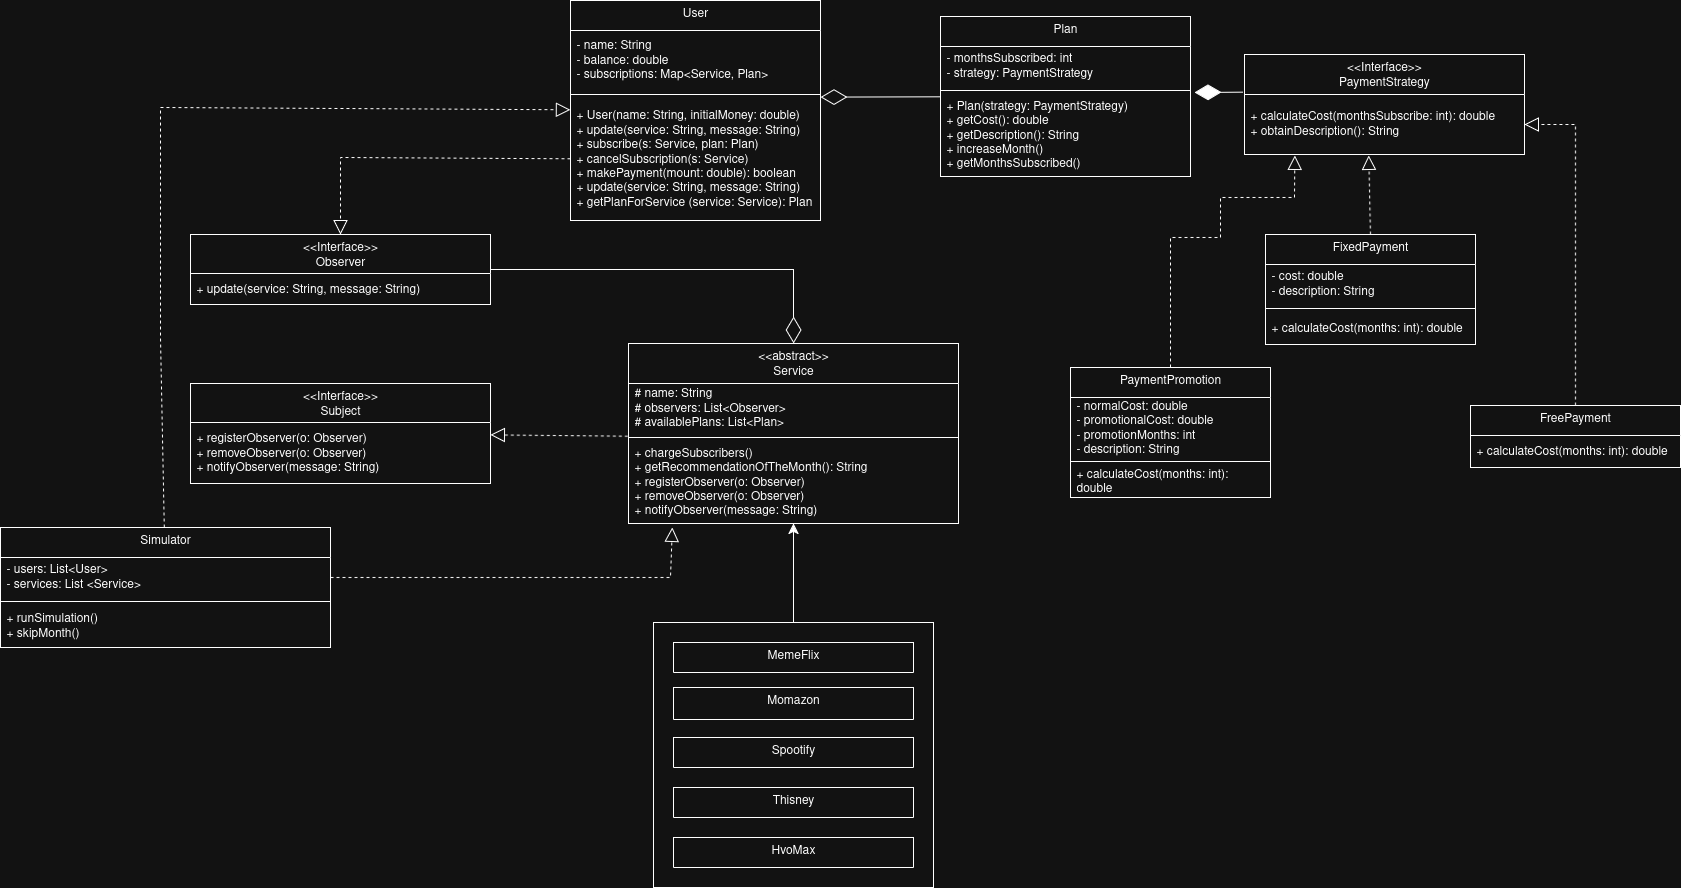

The diagram above was exported from draw.io. Its source (the exported page's mxGraphModel, read from the mxfile embedded in the PNG):
<mxGraphModel dx="1607" dy="1155" grid="1" gridSize="10" guides="1" tooltips="1" connect="1" arrows="1" fold="1" page="1" pageScale="1" pageWidth="850" pageHeight="1100" math="0" shadow="0">
  <root>
    <mxCell id="0" />
    <mxCell id="1" parent="0" />
    <mxCell id="tqK0mL_wEL8o6G5kSojs-9" value="User" style="swimlane;fontStyle=0;align=center;verticalAlign=top;childLayout=stackLayout;horizontal=1;startSize=30;horizontalStack=0;resizeParent=1;resizeParentMax=0;resizeLast=0;collapsible=0;marginBottom=0;html=1;whiteSpace=wrap;" parent="1" vertex="1">
      <mxGeometry x="-270" y="83" width="250" height="220" as="geometry" />
    </mxCell>
    <mxCell id="tqK0mL_wEL8o6G5kSojs-11" value="&lt;div&gt;- name: String&lt;/div&gt;&lt;div&gt;- balance: double&lt;br&gt;&lt;/div&gt;&lt;div&gt;- subscriptions: Map&amp;lt;Service, Plan&amp;gt;&lt;br&gt;&lt;/div&gt;" style="text;html=1;strokeColor=none;fillColor=none;align=left;verticalAlign=middle;spacingLeft=4;spacingRight=4;overflow=hidden;rotatable=0;points=[[0,0.5],[1,0.5]];portConstraint=eastwest;whiteSpace=wrap;" parent="tqK0mL_wEL8o6G5kSojs-9" vertex="1">
      <mxGeometry y="30" width="250" height="60" as="geometry" />
    </mxCell>
    <mxCell id="tqK0mL_wEL8o6G5kSojs-14" value="" style="line;strokeWidth=1;fillColor=none;align=left;verticalAlign=middle;spacingTop=-1;spacingLeft=3;spacingRight=3;rotatable=0;labelPosition=right;points=[];portConstraint=eastwest;" parent="tqK0mL_wEL8o6G5kSojs-9" vertex="1">
      <mxGeometry y="90" width="250" height="8" as="geometry" />
    </mxCell>
    <mxCell id="tqK0mL_wEL8o6G5kSojs-16" value="&lt;div&gt;+ User(name: String, initialMoney: double)&lt;/div&gt;&lt;div&gt;+ update(service: String, message: String)&lt;/div&gt;&lt;div&gt;+ subscribe(s: Service, plan: Plan)&amp;nbsp;&lt;/div&gt;&lt;div&gt;+ cancelSubscription(s: Service)&lt;/div&gt;&lt;div&gt;+ makePayment(mount: double): boolean&lt;/div&gt;&lt;div&gt;+ update(service: String, message: String)&lt;/div&gt;&lt;div&gt;+ getPlanForService (service: Service): Plan&lt;br&gt;&lt;/div&gt;" style="text;html=1;strokeColor=none;fillColor=none;align=left;verticalAlign=middle;spacingLeft=4;spacingRight=4;overflow=hidden;rotatable=0;points=[[0,0.5],[1,0.5]];portConstraint=eastwest;whiteSpace=wrap;" parent="tqK0mL_wEL8o6G5kSojs-9" vertex="1">
      <mxGeometry y="98" width="250" height="122" as="geometry" />
    </mxCell>
    <mxCell id="qyDyFqoPzzy8J1NY_vsP-4" value="&lt;div&gt;&amp;lt;&amp;lt;abstract&amp;gt;&amp;gt;&lt;br&gt;&lt;/div&gt;&lt;div&gt;Service&lt;/div&gt;&lt;div&gt;&lt;br&gt;&lt;/div&gt;" style="swimlane;fontStyle=0;align=center;verticalAlign=top;childLayout=stackLayout;horizontal=1;startSize=40;horizontalStack=0;resizeParent=1;resizeParentMax=0;resizeLast=0;collapsible=0;marginBottom=0;html=1;whiteSpace=wrap;" parent="1" vertex="1">
      <mxGeometry x="-212" y="426" width="330" height="180" as="geometry" />
    </mxCell>
    <mxCell id="qyDyFqoPzzy8J1NY_vsP-5" value="&lt;div&gt;# name: String&lt;/div&gt;&lt;div&gt;# observers: List&amp;lt;Observer&amp;gt;&lt;/div&gt;&lt;div&gt;# availablePlans: List&amp;lt;Plan&amp;gt;&lt;/div&gt;" style="text;html=1;strokeColor=none;fillColor=none;align=left;verticalAlign=middle;spacingLeft=4;spacingRight=4;overflow=hidden;rotatable=0;points=[[0,0.5],[1,0.5]];portConstraint=eastwest;whiteSpace=wrap;" parent="qyDyFqoPzzy8J1NY_vsP-4" vertex="1">
      <mxGeometry y="40" width="330" height="50" as="geometry" />
    </mxCell>
    <mxCell id="qyDyFqoPzzy8J1NY_vsP-6" value="" style="line;strokeWidth=1;fillColor=none;align=left;verticalAlign=middle;spacingTop=-1;spacingLeft=3;spacingRight=3;rotatable=0;labelPosition=right;points=[];portConstraint=eastwest;" parent="qyDyFqoPzzy8J1NY_vsP-4" vertex="1">
      <mxGeometry y="90" width="330" height="8" as="geometry" />
    </mxCell>
    <mxCell id="qyDyFqoPzzy8J1NY_vsP-7" value="&lt;div&gt;+ chargeSubscribers()&lt;/div&gt;&lt;div&gt;+ getRecommendationOfTheMonth(): String&lt;/div&gt;&lt;div&gt;+ registerObserver(o: Observer)&lt;div&gt;+ removeObserver(o: Observer)&amp;nbsp;&lt;/div&gt;&lt;div&gt;+ notifyObserver(message: String)&lt;/div&gt;&lt;/div&gt;" style="text;html=1;strokeColor=none;fillColor=none;align=left;verticalAlign=middle;spacingLeft=4;spacingRight=4;overflow=hidden;rotatable=0;points=[[0,0.5],[1,0.5]];portConstraint=eastwest;whiteSpace=wrap;" parent="qyDyFqoPzzy8J1NY_vsP-4" vertex="1">
      <mxGeometry y="98" width="330" height="82" as="geometry" />
    </mxCell>
    <mxCell id="qyDyFqoPzzy8J1NY_vsP-32" style="edgeStyle=none;curved=1;rounded=0;orthogonalLoop=1;jettySize=auto;html=1;fontSize=12;startSize=8;endSize=8;" parent="1" source="qyDyFqoPzzy8J1NY_vsP-16" target="qyDyFqoPzzy8J1NY_vsP-4" edge="1">
      <mxGeometry relative="1" as="geometry" />
    </mxCell>
    <mxCell id="1pBHR0QAPaTViSLSzdzs-6" value="&amp;lt;&amp;lt;Interface&amp;gt;&amp;gt;&lt;div&gt;Subject&lt;/div&gt;" style="swimlane;fontStyle=0;align=center;verticalAlign=top;childLayout=stackLayout;horizontal=1;startSize=39;horizontalStack=0;resizeParent=1;resizeParentMax=0;resizeLast=0;collapsible=0;marginBottom=0;html=1;whiteSpace=wrap;" parent="1" vertex="1">
      <mxGeometry x="-650" y="466" width="300" height="100" as="geometry" />
    </mxCell>
    <mxCell id="1pBHR0QAPaTViSLSzdzs-7" value="+ registerObserver(o: Observer)&lt;div&gt;+ removeObserver(o: Observer)&amp;nbsp;&lt;/div&gt;&lt;div&gt;+ notifyObserver(message: String)&lt;/div&gt;" style="text;html=1;strokeColor=none;fillColor=none;align=left;verticalAlign=middle;spacingLeft=4;spacingRight=4;overflow=hidden;rotatable=0;points=[[0,0.5],[1,0.5]];portConstraint=eastwest;whiteSpace=wrap;" parent="1pBHR0QAPaTViSLSzdzs-6" vertex="1">
      <mxGeometry y="39" width="300" height="61" as="geometry" />
    </mxCell>
    <mxCell id="1pBHR0QAPaTViSLSzdzs-13" value="&amp;lt;&amp;lt;Interface&amp;gt;&amp;gt;&lt;div&gt;Observer&lt;/div&gt;" style="swimlane;fontStyle=0;align=center;verticalAlign=top;childLayout=stackLayout;horizontal=1;startSize=39;horizontalStack=0;resizeParent=1;resizeParentMax=0;resizeLast=0;collapsible=0;marginBottom=0;html=1;whiteSpace=wrap;" parent="1" vertex="1">
      <mxGeometry x="-650" y="317" width="300" height="70" as="geometry" />
    </mxCell>
    <mxCell id="1pBHR0QAPaTViSLSzdzs-14" value="+ update(service: String, message: String)" style="text;html=1;strokeColor=none;fillColor=none;align=left;verticalAlign=middle;spacingLeft=4;spacingRight=4;overflow=hidden;rotatable=0;points=[[0,0.5],[1,0.5]];portConstraint=eastwest;whiteSpace=wrap;" parent="1pBHR0QAPaTViSLSzdzs-13" vertex="1">
      <mxGeometry y="39" width="300" height="31" as="geometry" />
    </mxCell>
    <mxCell id="1pBHR0QAPaTViSLSzdzs-17" value="" style="endArrow=diamondThin;endFill=0;endSize=24;html=1;rounded=0;exitX=1;exitY=0.5;exitDx=0;exitDy=0;" parent="1" source="1pBHR0QAPaTViSLSzdzs-13" target="qyDyFqoPzzy8J1NY_vsP-4" edge="1">
      <mxGeometry width="160" relative="1" as="geometry">
        <mxPoint x="-410" y="595" as="sourcePoint" />
        <mxPoint x="-250" y="595" as="targetPoint" />
        <Array as="points">
          <mxPoint x="-47" y="352" />
        </Array>
      </mxGeometry>
    </mxCell>
    <mxCell id="1pBHR0QAPaTViSLSzdzs-18" value="" style="endArrow=block;dashed=1;endFill=0;endSize=12;html=1;rounded=0;entryX=0.5;entryY=0;entryDx=0;entryDy=0;" parent="1" source="tqK0mL_wEL8o6G5kSojs-16" target="1pBHR0QAPaTViSLSzdzs-13" edge="1">
      <mxGeometry width="160" relative="1" as="geometry">
        <mxPoint x="-270" y="-35" as="sourcePoint" />
        <mxPoint x="-310" y="45" as="targetPoint" />
        <Array as="points">
          <mxPoint x="-500" y="240" />
        </Array>
      </mxGeometry>
    </mxCell>
    <mxCell id="1pBHR0QAPaTViSLSzdzs-19" value="" style="endArrow=block;dashed=1;endFill=0;endSize=12;html=1;rounded=0;exitX=-0.002;exitY=1.055;exitDx=0;exitDy=0;exitPerimeter=0;" parent="1" source="qyDyFqoPzzy8J1NY_vsP-5" target="1pBHR0QAPaTViSLSzdzs-6" edge="1">
      <mxGeometry width="160" relative="1" as="geometry">
        <mxPoint x="-311" y="515" as="sourcePoint" />
        <mxPoint x="-410" y="391" as="targetPoint" />
      </mxGeometry>
    </mxCell>
    <mxCell id="1pBHR0QAPaTViSLSzdzs-20" value="Plan" style="swimlane;fontStyle=0;align=center;verticalAlign=top;childLayout=stackLayout;horizontal=1;startSize=30;horizontalStack=0;resizeParent=1;resizeParentMax=0;resizeLast=0;collapsible=0;marginBottom=0;html=1;whiteSpace=wrap;" parent="1" vertex="1">
      <mxGeometry x="100" y="99" width="250" height="160" as="geometry" />
    </mxCell>
    <mxCell id="1pBHR0QAPaTViSLSzdzs-21" value="- monthsSubscribed: int&lt;div&gt;- strategy: PaymentStrategy&lt;/div&gt;" style="text;html=1;strokeColor=none;fillColor=none;align=left;verticalAlign=middle;spacingLeft=4;spacingRight=4;overflow=hidden;rotatable=0;points=[[0,0.5],[1,0.5]];portConstraint=eastwest;whiteSpace=wrap;" parent="1pBHR0QAPaTViSLSzdzs-20" vertex="1">
      <mxGeometry y="30" width="250" height="40" as="geometry" />
    </mxCell>
    <mxCell id="1pBHR0QAPaTViSLSzdzs-22" value="" style="line;strokeWidth=1;fillColor=none;align=left;verticalAlign=middle;spacingTop=-1;spacingLeft=3;spacingRight=3;rotatable=0;labelPosition=right;points=[];portConstraint=eastwest;" parent="1pBHR0QAPaTViSLSzdzs-20" vertex="1">
      <mxGeometry y="70" width="250" height="8" as="geometry" />
    </mxCell>
    <mxCell id="1pBHR0QAPaTViSLSzdzs-23" value="&lt;div&gt;+ Plan(strategy: PaymentStrategy)&lt;/div&gt;&lt;div&gt;+ getCost(): double&lt;/div&gt;&lt;div&gt;&lt;span style=&quot;background-color: transparent; color: light-dark(rgb(0, 0, 0), rgb(255, 255, 255));&quot;&gt;+ getDescription(): String&lt;/span&gt;&lt;/div&gt;&lt;div&gt;+ increaseMonth()&lt;/div&gt;&lt;div&gt;+ getMonthsSubscribed()&lt;/div&gt;" style="text;html=1;strokeColor=none;fillColor=none;align=left;verticalAlign=middle;spacingLeft=4;spacingRight=4;overflow=hidden;rotatable=0;points=[[0,0.5],[1,0.5]];portConstraint=eastwest;whiteSpace=wrap;" parent="1pBHR0QAPaTViSLSzdzs-20" vertex="1">
      <mxGeometry y="78" width="250" height="82" as="geometry" />
    </mxCell>
    <mxCell id="1pBHR0QAPaTViSLSzdzs-24" value="" style="endArrow=diamondThin;endFill=0;endSize=24;html=1;rounded=0;entryX=1;entryY=0.825;entryDx=0;entryDy=0;entryPerimeter=0;" parent="1" source="1pBHR0QAPaTViSLSzdzs-20" target="tqK0mL_wEL8o6G5kSojs-14" edge="1">
      <mxGeometry width="160" relative="1" as="geometry">
        <mxPoint y="195" as="sourcePoint" />
        <mxPoint x="160" y="195" as="targetPoint" />
      </mxGeometry>
    </mxCell>
    <mxCell id="1pBHR0QAPaTViSLSzdzs-25" value="&amp;lt;&amp;lt;Interface&amp;gt;&amp;gt;&lt;div&gt;PaymentStrategy&lt;/div&gt;" style="swimlane;fontStyle=0;align=center;verticalAlign=top;childLayout=stackLayout;horizontal=1;startSize=40;horizontalStack=0;resizeParent=1;resizeParentMax=0;resizeLast=0;collapsible=0;marginBottom=0;html=1;whiteSpace=wrap;" parent="1" vertex="1">
      <mxGeometry x="404" y="137" width="280" height="100" as="geometry" />
    </mxCell>
    <mxCell id="1pBHR0QAPaTViSLSzdzs-26" value="+ calculateCost(monthsSubscribe: int): double&lt;div&gt;+ obtainDescription(): String&lt;/div&gt;" style="text;html=1;strokeColor=none;fillColor=none;align=left;verticalAlign=middle;spacingLeft=4;spacingRight=4;overflow=hidden;rotatable=0;points=[[0,0.5],[1,0.5]];portConstraint=eastwest;whiteSpace=wrap;" parent="1pBHR0QAPaTViSLSzdzs-25" vertex="1">
      <mxGeometry y="40" width="280" height="60" as="geometry" />
    </mxCell>
    <mxCell id="1pBHR0QAPaTViSLSzdzs-29" value="FixedPayment" style="swimlane;fontStyle=0;align=center;verticalAlign=top;childLayout=stackLayout;horizontal=1;startSize=30;horizontalStack=0;resizeParent=1;resizeParentMax=0;resizeLast=0;collapsible=0;marginBottom=0;html=1;whiteSpace=wrap;" parent="1" vertex="1">
      <mxGeometry x="425" y="317" width="210" height="110" as="geometry" />
    </mxCell>
    <mxCell id="1pBHR0QAPaTViSLSzdzs-30" value="- cost: double&lt;div&gt;- description: String&lt;/div&gt;" style="text;html=1;strokeColor=none;fillColor=none;align=left;verticalAlign=middle;spacingLeft=4;spacingRight=4;overflow=hidden;rotatable=0;points=[[0,0.5],[1,0.5]];portConstraint=eastwest;whiteSpace=wrap;" parent="1pBHR0QAPaTViSLSzdzs-29" vertex="1">
      <mxGeometry y="30" width="210" height="40" as="geometry" />
    </mxCell>
    <mxCell id="1pBHR0QAPaTViSLSzdzs-31" value="" style="line;strokeWidth=1;fillColor=none;align=left;verticalAlign=middle;spacingTop=-1;spacingLeft=3;spacingRight=3;rotatable=0;labelPosition=right;points=[];portConstraint=eastwest;" parent="1pBHR0QAPaTViSLSzdzs-29" vertex="1">
      <mxGeometry y="70" width="210" height="8" as="geometry" />
    </mxCell>
    <mxCell id="1pBHR0QAPaTViSLSzdzs-32" value="+ calculateCost(months: int): double" style="text;html=1;strokeColor=none;fillColor=none;align=left;verticalAlign=middle;spacingLeft=4;spacingRight=4;overflow=hidden;rotatable=0;points=[[0,0.5],[1,0.5]];portConstraint=eastwest;whiteSpace=wrap;" parent="1pBHR0QAPaTViSLSzdzs-29" vertex="1">
      <mxGeometry y="78" width="210" height="32" as="geometry" />
    </mxCell>
    <mxCell id="1pBHR0QAPaTViSLSzdzs-33" value="FreePayment" style="swimlane;fontStyle=0;align=center;verticalAlign=top;childLayout=stackLayout;horizontal=1;startSize=30;horizontalStack=0;resizeParent=1;resizeParentMax=0;resizeLast=0;collapsible=0;marginBottom=0;html=1;whiteSpace=wrap;" parent="1" vertex="1">
      <mxGeometry x="630" y="488" width="210" height="62" as="geometry" />
    </mxCell>
    <mxCell id="1pBHR0QAPaTViSLSzdzs-36" value="+ calculateCost(months: int): double" style="text;html=1;strokeColor=none;fillColor=none;align=left;verticalAlign=middle;spacingLeft=4;spacingRight=4;overflow=hidden;rotatable=0;points=[[0,0.5],[1,0.5]];portConstraint=eastwest;whiteSpace=wrap;" parent="1pBHR0QAPaTViSLSzdzs-33" vertex="1">
      <mxGeometry y="30" width="210" height="32" as="geometry" />
    </mxCell>
    <mxCell id="1pBHR0QAPaTViSLSzdzs-37" value="" style="endArrow=diamondThin;endFill=1;endSize=24;html=1;rounded=0;entryX=1.016;entryY=-0.024;entryDx=0;entryDy=0;exitX=-0.006;exitY=-0.039;exitDx=0;exitDy=0;exitPerimeter=0;entryPerimeter=0;" parent="1" source="1pBHR0QAPaTViSLSzdzs-26" target="1pBHR0QAPaTViSLSzdzs-23" edge="1">
      <mxGeometry width="160" relative="1" as="geometry">
        <mxPoint x="400" y="300" as="sourcePoint" />
        <mxPoint x="560" y="300" as="targetPoint" />
      </mxGeometry>
    </mxCell>
    <mxCell id="1pBHR0QAPaTViSLSzdzs-38" value="PaymentPromotion" style="swimlane;fontStyle=0;align=center;verticalAlign=top;childLayout=stackLayout;horizontal=1;startSize=30;horizontalStack=0;resizeParent=1;resizeParentMax=0;resizeLast=0;collapsible=0;marginBottom=0;html=1;whiteSpace=wrap;" parent="1" vertex="1">
      <mxGeometry x="230" y="450" width="200" height="130" as="geometry" />
    </mxCell>
    <mxCell id="1pBHR0QAPaTViSLSzdzs-39" value="- normalCost: double&lt;div&gt;- promotionalCost: double&lt;/div&gt;&lt;div&gt;- promotionMonths: int&lt;/div&gt;&lt;div&gt;&lt;div&gt;- description: String&lt;/div&gt;&lt;div&gt;&lt;br&gt;&lt;/div&gt;&lt;/div&gt;" style="text;html=1;strokeColor=none;fillColor=none;align=left;verticalAlign=middle;spacingLeft=4;spacingRight=4;overflow=hidden;rotatable=0;points=[[0,0.5],[1,0.5]];portConstraint=eastwest;whiteSpace=wrap;" parent="1pBHR0QAPaTViSLSzdzs-38" vertex="1">
      <mxGeometry y="30" width="200" height="60" as="geometry" />
    </mxCell>
    <mxCell id="1pBHR0QAPaTViSLSzdzs-40" value="" style="line;strokeWidth=1;fillColor=none;align=left;verticalAlign=middle;spacingTop=-1;spacingLeft=3;spacingRight=3;rotatable=0;labelPosition=right;points=[];portConstraint=eastwest;" parent="1pBHR0QAPaTViSLSzdzs-38" vertex="1">
      <mxGeometry y="90" width="200" height="8" as="geometry" />
    </mxCell>
    <mxCell id="1pBHR0QAPaTViSLSzdzs-41" value="+ calculateCost(months: int): double" style="text;html=1;strokeColor=none;fillColor=none;align=left;verticalAlign=middle;spacingLeft=4;spacingRight=4;overflow=hidden;rotatable=0;points=[[0,0.5],[1,0.5]];portConstraint=eastwest;whiteSpace=wrap;" parent="1pBHR0QAPaTViSLSzdzs-38" vertex="1">
      <mxGeometry y="98" width="200" height="32" as="geometry" />
    </mxCell>
    <mxCell id="1pBHR0QAPaTViSLSzdzs-42" value="" style="endArrow=block;dashed=1;endFill=0;endSize=12;html=1;rounded=0;entryX=0.18;entryY=1.015;entryDx=0;entryDy=0;entryPerimeter=0;exitX=0.5;exitY=0;exitDx=0;exitDy=0;" parent="1" source="1pBHR0QAPaTViSLSzdzs-38" target="1pBHR0QAPaTViSLSzdzs-26" edge="1">
      <mxGeometry width="160" relative="1" as="geometry">
        <mxPoint x="320" y="289.57" as="sourcePoint" />
        <mxPoint x="480" y="289.57" as="targetPoint" />
        <Array as="points">
          <mxPoint x="330" y="320" />
          <mxPoint x="380" y="320" />
          <mxPoint x="380" y="280" />
          <mxPoint x="454" y="280" />
        </Array>
      </mxGeometry>
    </mxCell>
    <mxCell id="1pBHR0QAPaTViSLSzdzs-43" value="" style="endArrow=block;dashed=1;endFill=0;endSize=12;html=1;rounded=0;entryX=0.444;entryY=1.015;entryDx=0;entryDy=0;entryPerimeter=0;exitX=0.5;exitY=0;exitDx=0;exitDy=0;" parent="1" source="1pBHR0QAPaTViSLSzdzs-29" target="1pBHR0QAPaTViSLSzdzs-26" edge="1">
      <mxGeometry width="160" relative="1" as="geometry">
        <mxPoint x="400" y="394" as="sourcePoint" />
        <mxPoint x="595" y="320" as="targetPoint" />
      </mxGeometry>
    </mxCell>
    <mxCell id="1pBHR0QAPaTViSLSzdzs-44" value="" style="endArrow=block;dashed=1;endFill=0;endSize=12;html=1;rounded=0;entryX=1;entryY=0.5;entryDx=0;entryDy=0;exitX=0.5;exitY=0;exitDx=0;exitDy=0;" parent="1" source="1pBHR0QAPaTViSLSzdzs-33" target="1pBHR0QAPaTViSLSzdzs-26" edge="1">
      <mxGeometry width="160" relative="1" as="geometry">
        <mxPoint x="550" y="354" as="sourcePoint" />
        <mxPoint x="589" y="280" as="targetPoint" />
        <Array as="points">
          <mxPoint x="735" y="207" />
        </Array>
      </mxGeometry>
    </mxCell>
    <mxCell id="1pBHR0QAPaTViSLSzdzs-45" value="&lt;div&gt;Simulator&lt;/div&gt;" style="swimlane;fontStyle=0;align=center;verticalAlign=top;childLayout=stackLayout;horizontal=1;startSize=30;horizontalStack=0;resizeParent=1;resizeParentMax=0;resizeLast=0;collapsible=0;marginBottom=0;html=1;whiteSpace=wrap;" parent="1" vertex="1">
      <mxGeometry x="-840" y="610" width="330" height="120" as="geometry" />
    </mxCell>
    <mxCell id="1pBHR0QAPaTViSLSzdzs-46" value="- users: List&amp;lt;User&amp;gt;&lt;div&gt;- services: List &amp;lt;Service&amp;gt;&lt;/div&gt;" style="text;html=1;strokeColor=none;fillColor=none;align=left;verticalAlign=middle;spacingLeft=4;spacingRight=4;overflow=hidden;rotatable=0;points=[[0,0.5],[1,0.5]];portConstraint=eastwest;whiteSpace=wrap;" parent="1pBHR0QAPaTViSLSzdzs-45" vertex="1">
      <mxGeometry y="30" width="330" height="40" as="geometry" />
    </mxCell>
    <mxCell id="1pBHR0QAPaTViSLSzdzs-47" value="" style="line;strokeWidth=1;fillColor=none;align=left;verticalAlign=middle;spacingTop=-1;spacingLeft=3;spacingRight=3;rotatable=0;labelPosition=right;points=[];portConstraint=eastwest;" parent="1pBHR0QAPaTViSLSzdzs-45" vertex="1">
      <mxGeometry y="70" width="330" height="8" as="geometry" />
    </mxCell>
    <mxCell id="1pBHR0QAPaTViSLSzdzs-48" value="+ runSimulation()&lt;div&gt;+ skipMonth()&lt;/div&gt;" style="text;html=1;strokeColor=none;fillColor=none;align=left;verticalAlign=middle;spacingLeft=4;spacingRight=4;overflow=hidden;rotatable=0;points=[[0,0.5],[1,0.5]];portConstraint=eastwest;whiteSpace=wrap;" parent="1pBHR0QAPaTViSLSzdzs-45" vertex="1">
      <mxGeometry y="78" width="330" height="42" as="geometry" />
    </mxCell>
    <mxCell id="1pBHR0QAPaTViSLSzdzs-49" value="" style="endArrow=block;dashed=1;endFill=0;endSize=12;html=1;rounded=0;entryX=0.133;entryY=1.048;entryDx=0;entryDy=0;entryPerimeter=0;" parent="1" source="1pBHR0QAPaTViSLSzdzs-46" target="qyDyFqoPzzy8J1NY_vsP-7" edge="1">
      <mxGeometry width="160" relative="1" as="geometry">
        <mxPoint x="-370" y="640" as="sourcePoint" />
        <mxPoint x="-210" y="640" as="targetPoint" />
        <Array as="points">
          <mxPoint x="-170" y="660" />
        </Array>
      </mxGeometry>
    </mxCell>
    <mxCell id="1pBHR0QAPaTViSLSzdzs-50" value="" style="endArrow=block;dashed=1;endFill=0;endSize=12;html=1;rounded=0;" parent="1" source="1pBHR0QAPaTViSLSzdzs-45" target="tqK0mL_wEL8o6G5kSojs-9" edge="1">
      <mxGeometry width="160" relative="1" as="geometry">
        <mxPoint x="-790" y="590" as="sourcePoint" />
        <mxPoint x="-700" y="20" as="targetPoint" />
        <Array as="points">
          <mxPoint x="-680" y="420" />
          <mxPoint x="-680" y="190" />
        </Array>
      </mxGeometry>
    </mxCell>
    <mxCell id="ZM3Fc5PAfnUU9hkwgtv0-11" value="" style="group" parent="1" connectable="0" vertex="1">
      <mxGeometry x="-187" y="705" width="280" height="265" as="geometry" />
    </mxCell>
    <mxCell id="qyDyFqoPzzy8J1NY_vsP-16" value="" style="rounded=0;whiteSpace=wrap;html=1;" parent="ZM3Fc5PAfnUU9hkwgtv0-11" vertex="1">
      <mxGeometry width="280" height="265" as="geometry" />
    </mxCell>
    <mxCell id="qyDyFqoPzzy8J1NY_vsP-17" value="MemeFlix" style="swimlane;fontStyle=0;align=center;verticalAlign=top;childLayout=stackLayout;horizontal=1;startSize=40;horizontalStack=0;resizeParent=1;resizeParentMax=0;resizeLast=0;collapsible=0;marginBottom=0;html=1;whiteSpace=wrap;" parent="ZM3Fc5PAfnUU9hkwgtv0-11" vertex="1">
      <mxGeometry x="20" y="20" width="240" height="30" as="geometry" />
    </mxCell>
    <mxCell id="qyDyFqoPzzy8J1NY_vsP-20" value="Momazon" style="swimlane;fontStyle=0;align=center;verticalAlign=top;childLayout=stackLayout;horizontal=1;startSize=40;horizontalStack=0;resizeParent=1;resizeParentMax=0;resizeLast=0;collapsible=0;marginBottom=0;html=1;whiteSpace=wrap;" parent="ZM3Fc5PAfnUU9hkwgtv0-11" vertex="1">
      <mxGeometry x="20" y="65" width="240" height="32" as="geometry" />
    </mxCell>
    <mxCell id="qyDyFqoPzzy8J1NY_vsP-23" value="Spootify" style="swimlane;fontStyle=0;align=center;verticalAlign=top;childLayout=stackLayout;horizontal=1;startSize=40;horizontalStack=0;resizeParent=1;resizeParentMax=0;resizeLast=0;collapsible=0;marginBottom=0;html=1;whiteSpace=wrap;" parent="ZM3Fc5PAfnUU9hkwgtv0-11" vertex="1">
      <mxGeometry x="20" y="115" width="240" height="30" as="geometry" />
    </mxCell>
    <mxCell id="qyDyFqoPzzy8J1NY_vsP-26" value="Thisney" style="swimlane;fontStyle=0;align=center;verticalAlign=top;childLayout=stackLayout;horizontal=1;startSize=40;horizontalStack=0;resizeParent=1;resizeParentMax=0;resizeLast=0;collapsible=0;marginBottom=0;html=1;whiteSpace=wrap;" parent="ZM3Fc5PAfnUU9hkwgtv0-11" vertex="1">
      <mxGeometry x="20" y="165" width="240" height="30" as="geometry" />
    </mxCell>
    <mxCell id="qyDyFqoPzzy8J1NY_vsP-29" value="HvoMax" style="swimlane;fontStyle=0;align=center;verticalAlign=top;childLayout=stackLayout;horizontal=1;startSize=40;horizontalStack=0;resizeParent=1;resizeParentMax=0;resizeLast=0;collapsible=0;marginBottom=0;html=1;whiteSpace=wrap;" parent="ZM3Fc5PAfnUU9hkwgtv0-11" vertex="1">
      <mxGeometry x="20" y="215" width="240" height="30" as="geometry" />
    </mxCell>
  </root>
</mxGraphModel>